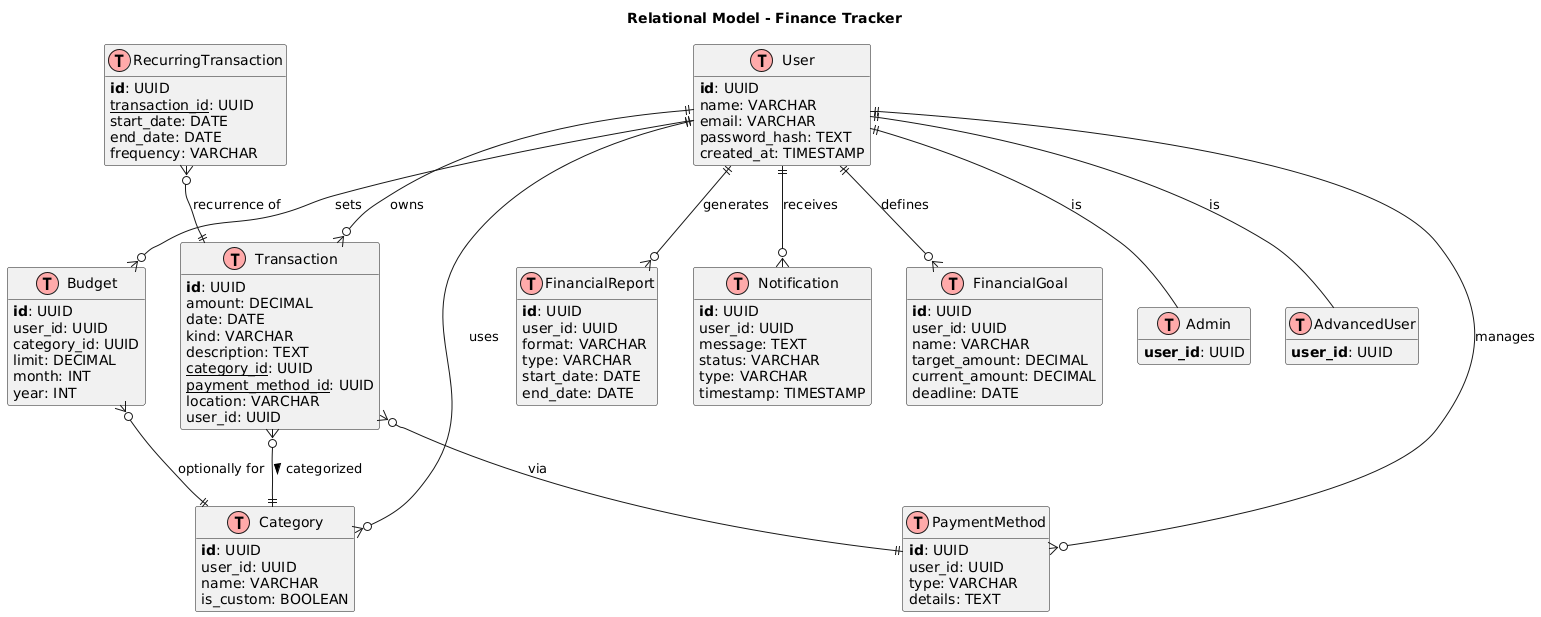

The diagram above was rendered by PlantUML. Its source (embedded in the PNG):
@startuml
!define table(x) class x << (T,#FFAAAA) >>
!define primary_key(x) <b>x</b>
!define foreign_key(x) <u>x</u>

title Relational Model - Finance Tracker

skinparam classAttributeIconSize 0
hide methods

' === Tables ===
table(User) {
  primary_key(id): UUID
  name: VARCHAR
  email: VARCHAR
  password_hash: TEXT
  created_at: TIMESTAMP
}

table(Admin) {
  primary_key(user_id): UUID
}

table(AdvancedUser) {
  primary_key(user_id): UUID
}

table(Transaction) {
  primary_key(id): UUID
  amount: DECIMAL
  date: DATE
  kind: VARCHAR
  description: TEXT
  foreign_key(category_id): UUID
  foreign_key(payment_method_id): UUID
  location: VARCHAR
  user_id: UUID
}

table(RecurringTransaction) {
  primary_key(id): UUID
  foreign_key(transaction_id): UUID
  start_date: DATE
  end_date: DATE
  frequency: VARCHAR
}

table(Category) {
  primary_key(id): UUID
  user_id: UUID
  name: VARCHAR
  is_custom: BOOLEAN
}

table(Budget) {
  primary_key(id): UUID
  user_id: UUID
  category_id: UUID
  limit: DECIMAL
  month: INT
  year: INT
}

table(PaymentMethod) {
  primary_key(id): UUID
  user_id: UUID
  type: VARCHAR
  details: TEXT
}

table(FinancialReport) {
  primary_key(id): UUID
  user_id: UUID
  format: VARCHAR
  type: VARCHAR
  start_date: DATE
  end_date: DATE
}

table(Notification) {
  primary_key(id): UUID
  user_id: UUID
  message: TEXT
  status: VARCHAR
  type: VARCHAR
  timestamp: TIMESTAMP
}

table(FinancialGoal) {
  primary_key(id): UUID
  user_id: UUID
  name: VARCHAR
  target_amount: DECIMAL
  current_amount: DECIMAL
  deadline: DATE
}

' === Relationships ===
User ||--o{ Transaction : owns
User ||--o{ Budget : sets
User ||--o{ Category : uses
User ||--o{ FinancialGoal : defines
User ||--o{ PaymentMethod : manages
User ||--o{ Notification : receives
User ||--o{ FinancialReport : generates
User ||-- Admin : is
User ||-- AdvancedUser : is

Transaction }o--|| Category : categorized >
Transaction }o--|| PaymentMethod : via
RecurringTransaction }o--|| Transaction : recurrence of
Budget }o--|| Category : optionally for
@enduml